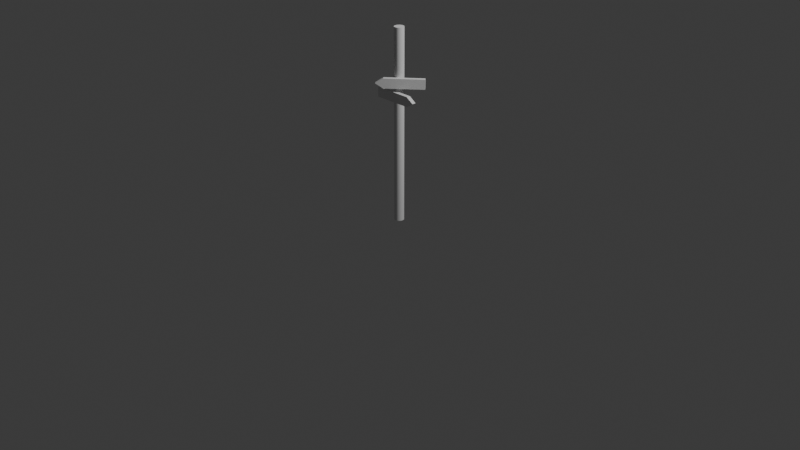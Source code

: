 # Source: RoadSign.blend  (saved by Blender 4.5.90; exported with 4.5.12 LTS)
import bpy
from mathutils import Matrix  # noqa: F401  (used for matrix-valued properties, if any)

bpy.ops.wm.read_factory_settings(use_empty=True)
scene = bpy.context.scene
scene.name = 'Scene'

# ---- collections
col_collection = bpy.data.collections.new('Collection'); scene.collection.children.link(col_collection)

# ---- node groups
ng_smooth_by_angle = bpy.data.node_groups.new('Smooth by Angle', 'GeometryNodeTree')
_s = ng_smooth_by_angle.interface.new_socket(name='Mesh', in_out='OUTPUT', socket_type='NodeSocketGeometry')
_s = ng_smooth_by_angle.interface.new_socket(name='Mesh', in_out='INPUT', socket_type='NodeSocketGeometry')
_s = ng_smooth_by_angle.interface.new_socket(name='Angle', in_out='INPUT', socket_type='NodeSocketFloat')
_s.subtype = 'ANGLE'
_s.default_value = 0.5236
_s.min_value = 0.0
_s.max_value = 3.142
_s.description = 'Maximum face angle for smooth edges'
_s = ng_smooth_by_angle.interface.new_socket(name='Ignore Sharpness', in_out='INPUT', socket_type='NodeSocketBool')
_s.force_non_field = True
ng_smooth_by_angle.description = 'Set the sharpness of mesh edges based on the angle between the neighboring faces'
ng_smooth_by_angle.is_modifier = True
_N = ng_smooth_by_angle.nodes; _L = ng_smooth_by_angle.links
n0 = _N.new('GeometryNodeSetShadeSmooth'); n0.name = 'Set Shade Smooth'; n0.location = (120, -80)
n0.domain = 'EDGE'
n1 = _N.new('GeometryNodeSetShadeSmooth'); n1.name = 'Set Shade Smooth.001'; n1.location = (300, -80)
n2 = _N.new('NodeGroupOutput'); n2.name = 'Group Output'; n2.location = (480, -80)
n3 = _N.new('GeometryNodeInputMeshEdgeAngle'); n3.name = 'Edge Angle'; n3.location = (-440, -240)
n4 = _N.new('NodeGroupInput'); n4.name = 'Group Input'; n4.location = (-80, -80)
n5 = _N.new('GeometryNodeInputEdgeSmooth'); n5.name = 'Is Edge Smooth'; n5.location = (-260, -120)
n6 = _N.new('GeometryNodeInputShadeSmooth'); n6.name = 'Is Shade Smooth'; n6.location = (-440, -397)
n7 = _N.new('FunctionNodeCompare'); n7.name = 'Compare'; n7.location = (-260, -260)
n7.operation = 'LESS_EQUAL'
n7.inputs[6].default_value = (0.0, 0.0, 0.0, 0.0)
n7.inputs[7].default_value = (0.0, 0.0, 0.0, 0.0)
n8 = _N.new('FunctionNodeBooleanMath'); n8.name = 'Boolean Math.001'; n8.location = (-80, -260)
n9 = _N.new('NodeGroupInput'); n9.name = 'Group Input.001'; n9.location = (-440, -329)
n10 = _N.new('NodeGroupInput'); n10.name = 'Group Input.002'; n10.location = (-259, -189)
n11 = _N.new('FunctionNodeBooleanMath'); n11.name = 'Boolean Math'; n11.location = (-80, -149)
n11.operation = 'OR'
n12 = _N.new('FunctionNodeBooleanMath'); n12.name = 'Boolean Math.002'; n12.location = (-260, -380)
n12.operation = 'OR'
n13 = _N.new('NodeGroupInput'); n13.name = 'Group Input.003'; n13.location = (-440, -460)
_L.new(n3.outputs[0], n7.inputs[0])
_L.new(n1.outputs[0], n2.inputs[0])
_L.new(n9.outputs[1], n7.inputs[1])
_L.new(n7.outputs[0], n8.inputs[0])
_L.new(n4.outputs[0], n0.inputs[0])
_L.new(n0.outputs[0], n1.inputs[0])
_L.new(n8.outputs[0], n0.inputs[2])
_L.new(n10.outputs[2], n11.inputs[1])
_L.new(n5.outputs[0], n11.inputs[0])
_L.new(n11.outputs[0], n0.inputs[1])
_L.new(n13.outputs[2], n12.inputs[1])
_L.new(n6.outputs[0], n12.inputs[0])
_L.new(n12.outputs[0], n8.inputs[1])
n2.is_active_output = True

# ---- world
world_world = bpy.data.worlds.new('World'); scene.world = world_world
world_world.use_nodes = True; world_world.node_tree.nodes.clear()
_N = world_world.node_tree.nodes; _L = world_world.node_tree.links
n0 = _N.new('ShaderNodeOutputWorld'); n0.name = 'World Output'; n0.location = (200, 100)
n1 = _N.new('ShaderNodeBackground'); n1.name = 'Background'; n1.location = (-200, 100)
n1.inputs[0].default_value = (0.05088, 0.05088, 0.05088, 1.0)
_L.new(n1.outputs[0], n0.inputs[0])
n0.is_active_output = True
world_world.color = (0.05088, 0.05088, 0.05088)
world_world.sun_shadow_jitter_overblur = 0.0

# ---- cameras
cam_camera = bpy.data.cameras.new('Camera')
cam_camera.clip_end = 100.0
cam_camera.ortho_scale = 7.314

# ---- lights
light_light = bpy.data.lights.new('Light', 'POINT')
light_light.energy = 1000.0
light_light.shadow_soft_size = 0.1

# ---- meshes
me_x = bpy.data.meshes.new('立方体')
me_x.from_pydata([(-0.07683, -0.1317, 1.414), (-0.07683, -0.1317, 1.514), (0.2233, 0.1327, 1.414), (0.2233, 0.1327, 1.514), (-0.05039, -0.1617, 1.414), (-0.05039, -0.1617, 1.514), (0.2497, 0.1027, 1.414), (0.2497, 0.1027, 1.514), (-0.1352, -0.1832, 1.464), (0.2233, 0.1327, 1.464), (0.2497, 0.1027, 1.464), (-0.1088, -0.2132, 1.464), (0.0, 0.05, -1.192e-07), (0.0, 0.05, 2.0), (0.009755, 0.04904, -1.192e-07), (0.009755, 0.04904, 2.0), (0.01913, 0.04619, -1.192e-07), (0.01913, 0.04619, 2.0), (0.02778, 0.04157, -1.192e-07), (0.02778, 0.04157, 2.0), (0.03536, 0.03536, -1.192e-07), (0.03536, 0.03536, 2.0), (0.04157, 0.02778, -1.192e-07), (0.04157, 0.02778, 2.0), (0.04619, 0.01913, -1.192e-07), (0.04619, 0.01913, 2.0), (0.04904, 0.009755, -1.192e-07), (0.04904, 0.009755, 2.0), (0.05, 3.725e-09, -1.192e-07), (0.05, 3.725e-09, 2.0), (0.04904, -0.009755, -1.192e-07), (0.04904, -0.009755, 2.0), (0.04619, -0.01913, -1.192e-07), (0.04619, -0.01913, 2.0), (0.04157, -0.02778, -1.192e-07), (0.04157, -0.02778, 2.0), (0.03536, -0.03536, -1.192e-07), (0.03536, -0.03536, 2.0), (0.02778, -0.04157, -1.192e-07), (0.02778, -0.04157, 2.0), (0.01913, -0.04619, -1.192e-07), (0.01913, -0.04619, 2.0), (0.009755, -0.04904, -1.192e-07), (0.009755, -0.04904, 2.0), (0.0, -0.05, -1.192e-07), (0.0, -0.05, 2.0), (-0.009755, -0.04904, -1.192e-07), (-0.009755, -0.04904, 2.0), (-0.01913, -0.04619, -1.192e-07), (-0.01913, -0.04619, 2.0), (-0.02778, -0.04157, -1.192e-07), (-0.02778, -0.04157, 2.0), (-0.03536, -0.03536, -1.192e-07), (-0.03536, -0.03536, 2.0), (-0.04157, -0.02778, -1.192e-07), (-0.04157, -0.02778, 2.0), (-0.04619, -0.01913, -1.192e-07), (-0.04619, -0.01913, 2.0), (-0.04904, -0.009755, -1.192e-07), (-0.04904, -0.009755, 2.0), (-0.05, 0.0, -1.192e-07), (-0.05, 0.0, 2.0), (-0.04904, 0.009755, -1.192e-07), (-0.04904, 0.009755, 2.0), (-0.04619, 0.01913, -1.192e-07), (-0.04619, 0.01913, 2.0), (-0.04157, 0.02778, -1.192e-07), (-0.04157, 0.02778, 2.0), (-0.03536, 0.03536, -1.192e-07), (-0.03536, 0.03536, 2.0), (-0.02778, 0.04157, -1.192e-07), (-0.02778, 0.04157, 2.0), (-0.01913, 0.04619, -1.192e-07), (-0.01913, 0.04619, 2.0), (-0.009755, 0.04904, -1.192e-07), (-0.009755, 0.04904, 2.0), (0.2, -0.09, 1.276), (0.2, -0.09, 1.376), (-0.2, -0.09, 1.276), (-0.2, -0.09, 1.376), (0.2, -0.05, 1.276), (0.2, -0.05, 1.376), (-0.2, -0.05, 1.276), (-0.2, -0.05, 1.376), (0.2778, -0.09, 1.326), (-0.2, -0.09, 1.326), (-0.2, -0.05, 1.326), (0.2778, -0.05, 1.326)], [], [(8, 1, 3, 9), (9, 3, 7, 10), (10, 7, 5, 11), (11, 5, 1, 8), (2, 6, 4, 0), (7, 3, 1, 5), (4, 11, 8, 0), (6, 10, 11, 4), (2, 9, 10, 6), (0, 8, 9, 2), (12, 13, 15, 14), (14, 15, 17, 16), (16, 17, 19, 18), (18, 19, 21, 20), (20, 21, 23, 22), (22, 23, 25, 24), (24, 25, 27, 26), (26, 27, 29, 28), (28, 29, 31, 30), (30, 31, 33, 32), (32, 33, 35, 34), (34, 35, 37, 36), (36, 37, 39, 38), (38, 39, 41, 40), (40, 41, 43, 42), (42, 43, 45, 44), (44, 45, 47, 46), (46, 47, 49, 48), (48, 49, 51, 50), (50, 51, 53, 52), (52, 53, 55, 54), (54, 55, 57, 56), (56, 57, 59, 58), (58, 59, 61, 60), (60, 61, 63, 62), (62, 63, 65, 64), (64, 65, 67, 66), (66, 67, 69, 68), (68, 69, 71, 70), (70, 71, 73, 72), (15, 13, 75, 73, 71, 69, 67, 65, 63, 61, 59, 57, 55, 53, 51, 49, 47, 45, 43, 41, 39, 37, 35, 33, 31, 29, 27, 25, 23, 21, 19, 17), (72, 73, 75, 74), (74, 75, 13, 12), (12, 14, 16, 18, 20, 22, 24, 26, 28, 30, 32, 34, 36, 38, 40, 42, 44, 46, 48, 50, 52, 54, 56, 58, 60, 62, 64, 66, 68, 70, 72, 74), (84, 77, 79, 85), (85, 79, 83, 86), (86, 83, 81, 87), (87, 81, 77, 84), (78, 82, 80, 76), (83, 79, 77, 81), (80, 87, 84, 76), (82, 86, 87, 80), (78, 85, 86, 82), (76, 84, 85, 78)])
me_x.polygons.foreach_set('use_smooth', [True] * 54)
_uv = me_x.uv_layers.new(name='UV贴图')
_uv.uv.foreach_set('vector', [0.3524, 0.1792, 0.3274, 0.1501, 0.3274, -2.98e-08, 0.3524, -2.98e-08, 0.2491, 0.2646, 0.2491, 0.2396, 0.2628, 0.2396, 0.2628, 0.2646, 0.3524, 0.3585, 0.3274, 0.3585, 0.3274, 0.2084, 0.3524, 0.1792, 0.2413, 0.2396, 0.2428, 0.2, 0.2628, 0.1999, 0.2612, 0.2395, 0.3043, 0.2396, 0.2843, 0.2395, 0.2859, 0.03962, 0.3058, 0.03973, 0.2413, 0.0001147, 0.2612, -2.98e-08, 0.2628, 0.1999, 0.2428, 0.2, 0.2859, 0.03962, 0.2843, -1.49e-08, 0.3043, 0.0001146, 0.3058, 0.03973, 0.3774, 0.3585, 0.3524, 0.3585, 0.3524, 0.1792, 0.3774, 0.2084, 0.2491, 0.2896, 0.2491, 0.2646, 0.2628, 0.2646, 0.2628, 0.2896, 0.3774, 0.1501, 0.3524, 0.1792, 0.3524, -2.98e-08, 0.3774, -2.98e-08, 0.08839, 1.0, 0.08839, 0.0, 0.09327, 0.0, 0.09327, 1.0, 0.09327, 1.0, 0.09327, 0.0, 0.09796, 0.0, 0.09796, 1.0, 0.09796, 1.0, 0.09796, 0.0, 0.1023, 0.0, 0.1023, 1.0, 0.1023, 1.0, 0.1023, 0.0, 0.1061, 0.0, 0.1061, 1.0, 0.1061, 1.0, 0.1061, 0.0, 0.1095, 0.0, 0.1095, 1.0, 0.1095, 1.0, 0.1095, 0.0, 0.1136, 0.0, 0.1136, 1.0, 0.1136, 1.0, 0.1136, 0.0, 0.1181, 0.0, 0.1181, 1.0, 0.1181, 1.0, 0.1181, 0.0, 0.1229, 0.0, 0.1229, 1.0, 0.1229, 1.0, 0.1229, 0.0, 0.1278, 0.0, 0.1278, 1.0, 0.1278, 1.0, 0.1278, 0.0, 0.1326, 0.0, 0.1326, 1.0, 0.1326, 1.0, 0.1326, 0.0, 0.1372, 0.0, 0.1372, 1.0, 0.1372, 1.0, 0.1372, 0.0, 0.1413, 0.0, 0.1413, 1.0, 0.03536, 1.0, 0.03536, 0.0, 0.03914, 0.0, 0.03914, 1.0, 0.03914, 1.0, 0.03914, 0.0, 0.04347, 0.0, 0.04347, 1.0, 0.04347, 1.0, 0.04347, 0.0, 0.04816, 0.0, 0.04816, 1.0, 0.04816, 1.0, 0.04816, 0.0, 0.05303, 0.0, 0.05303, 1.0, 0.05303, 1.0, 0.05303, 0.0, 0.05791, 0.0, 0.05791, 1.0, 0.05791, 1.0, 0.05791, 0.0, 0.0626, 0.0, 0.0626, 1.0, 0.0626, 1.0, 0.0626, 0.0, 0.06692, 0.0, 0.06692, 1.0, 0.06692, 1.0, 0.06692, 0.0, 0.07071, 0.0, 0.07071, 1.0, 0.0, 1.0, 0.0, 0.0, 0.003788, 0.0, 0.003788, 1.0, 0.003788, 1.0, 0.003788, 0.0, 0.008111, 0.0, 0.008111, 1.0, 0.008111, 1.0, 0.008111, 0.0, 0.0128, 0.0, 0.0128, 1.0, 0.0128, 1.0, 0.0128, 0.0, 0.01768, 0.0, 0.01768, 1.0, 0.01768, 1.0, 0.01768, 0.0, 0.02255, 0.0, 0.02255, 1.0, 0.02255, 1.0, 0.02255, 0.0, 0.02724, 0.0, 0.02724, 1.0, 0.02724, 1.0, 0.02724, 0.0, 0.03157, 0.0, 0.03157, 1.0, 0.03157, 1.0, 0.03157, 0.0, 0.03536, 0.0, 0.03536, 1.0, 0.07071, 1.0, 0.07071, 0.0, 0.0745, 0.0, 0.0745, 1.0, 0.0745, 1.0, 0.0745, 0.0, 0.07882, 0.0, 0.07882, 1.0, 0.1441, 0.2756, 0.1422, 0.2711, 0.1413, 0.2662, 0.1413, 0.2613, 0.1422, 0.2565, 0.1441, 0.252, 0.1468, 0.2479, 0.1502, 0.2445, 0.1543, 0.2417, 0.1588, 0.2399, 0.1636, 0.2389, 0.1685, 0.2389, 0.1733, 0.2399, 0.1778, 0.2417, 0.1819, 0.2445, 0.1853, 0.2479, 0.188, 0.252, 0.1899, 0.2565, 0.1908, 0.2613, 0.1908, 0.2662, 0.1899, 0.271, 0.188, 0.2756, 0.1853, 0.2796, 0.1819, 0.2831, 0.1778, 0.2858, 0.1733, 0.2877, 0.1685, 0.2887, 0.1636, 0.2887, 0.1588, 0.2877, 0.1543, 0.2858, 0.1502, 0.2831, 0.1468, 0.2797, 0.07882, 1.0, 0.07882, 0.0, 0.08351, 0.0, 0.08351, 1.0, 0.08351, 1.0, 0.08351, 0.0, 0.08839, 0.0, 0.08839, 1.0, 0.1922, 0.2565, 0.1941, 0.252, 0.1968, 0.2479, 0.2002, 0.2445, 0.2043, 0.2417, 0.2088, 0.2399, 0.2136, 0.2389, 0.2185, 0.2389, 0.2233, 0.2399, 0.2278, 0.2417, 0.2319, 0.2445, 0.2353, 0.2479, 0.238, 0.252, 0.2399, 0.2565, 0.2408, 0.2613, 0.2408, 0.2662, 0.2399, 0.2711, 0.238, 0.2756, 0.2353, 0.2797, 0.2319, 0.2831, 0.2278, 0.2858, 0.2233, 0.2877, 0.2185, 0.2887, 0.2136, 0.2887, 0.2088, 0.2877, 0.2043, 0.2858, 0.2002, 0.2831, 0.1968, 0.2796, 0.1941, 0.2756, 0.1922, 0.271, 0.1913, 0.2662, 0.1913, 0.2613, 0.1663, 0.2389, 0.1413, 0.2, 0.1413, 3.214e-09, 0.1663, 5.101e-09, 0.2628, 0.2646, 0.2628, 0.2396, 0.2828, 0.2396, 0.2828, 0.2646, 0.2163, 0.2389, 0.1913, 0.2389, 0.1913, 0.0389, 0.2163, -1.49e-08, 0.2644, 0.2395, 0.2628, 0.1999, 0.2827, 0.2, 0.2843, 0.2396, 0.3274, 0.2395, 0.3074, 0.2396, 0.3058, 0.03973, 0.3258, 0.03962, 0.2644, -3.487e-09, 0.2843, 0.0001147, 0.2827, 0.2, 0.2628, 0.1999, 0.3058, 0.03973, 0.3074, 0.0001147, 0.3274, 0.0, 0.3258, 0.03962, 0.2413, 0.2389, 0.2163, 0.2389, 0.2163, -1.49e-08, 0.2413, 0.0389, 0.2628, 0.2896, 0.2628, 0.2646, 0.2828, 0.2646, 0.2828, 0.2896, 0.1913, 0.2, 0.1663, 0.2389, 0.1663, 5.101e-09, 0.1913, 6.988e-09])
me_x.update()

# ---- objects
ob_light = bpy.data.objects.new('Light', light_light)
ob_camera = bpy.data.objects.new('Camera', cam_camera)
ob_x = bpy.data.objects.new('立方体', me_x)

# ---- transforms, parenting, visibility, modifiers, constraints
ob_light.location = (4.076, 1.005, 5.904)
ob_light.rotation_euler = (0.6503, 0.05522, 1.866)
ob_light.lock_rotations_4d = False
ob_light.empty_display_type = 'ARROWS'
ob_light.color = (0.0, 0.0, 0.0, 0.0)
ob_light.lineart.crease_threshold = 0.0
ob_camera.location = (7.359, -6.926, 4.958)
ob_camera.rotation_euler = (1.109, 0.0, 0.8149)
ob_camera.lock_rotations_4d = False
ob_camera.empty_display_type = 'ARROWS'
ob_camera.color = (0.0, 0.0, 0.0, 0.0)
ob_camera.display_type = 'WIRE'
ob_camera.lineart.crease_threshold = 0.0
ob_x.location = (0.0, 0.0, 0.0)
_m = ob_x.modifiers.new('按角度平滑', 'NODES')
_m.node_group = ng_smooth_by_angle
_m.use_pin_to_last = True
_m.show_group_selector = False

# ---- collection membership
col_collection.objects.link(ob_light)
col_collection.objects.link(ob_camera)
col_collection.objects.link(ob_x)

# ---- scene / render settings (as saved in the file)
scene.camera = ob_camera
scene.frame_start = 1; scene.frame_end = 250; scene.frame_set(1)
scene.render.engine = 'BLENDER_EEVEE_NEXT'
bpy.context.view_layer.update()
